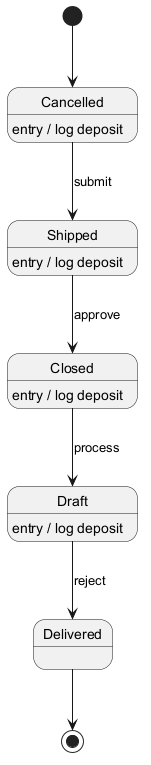

The diagram above was rendered by PlantUML. Its source (embedded in the PNG):
@startuml

[*] --> Cancelled
Cancelled --> Shipped : submit
Cancelled : entry / log deposit
Shipped --> Closed : approve
Shipped : entry / log deposit
Closed --> Draft : process
Closed : entry / log deposit
Draft --> Delivered : reject
Draft : entry / log deposit
Delivered --> [*]
@enduml